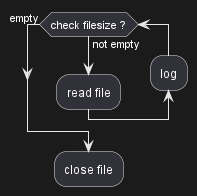

The diagram above was rendered by PlantUML. Its source (embedded in the PNG):
@startuml
while (check filesize ?) is (not empty)
  :read file;
  backward:log;
endwhile (empty)
:close file;
@enduml